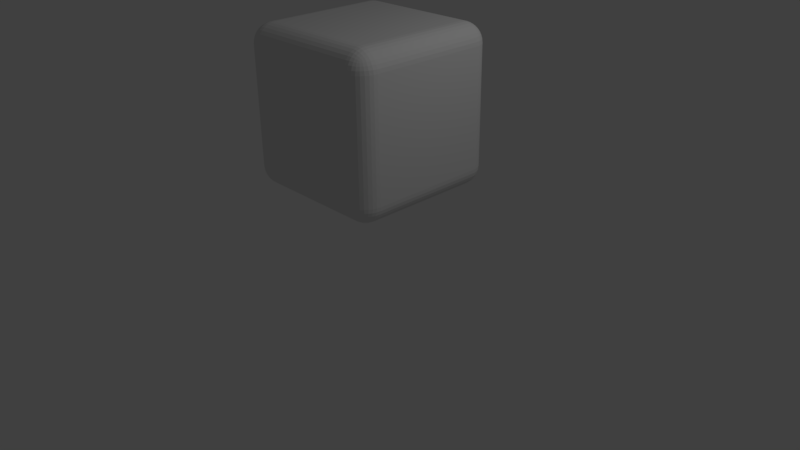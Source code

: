 # Source: cube4.blend  (saved by Blender 2.77.0; exported with 4.5.12 LTS)
import bpy
from mathutils import Matrix  # noqa: F401  (used for matrix-valued properties, if any)

bpy.ops.wm.read_factory_settings(use_empty=True)
scene = bpy.context.scene
scene.name = 'Scene'

# ---- collections
col_collection_1 = bpy.data.collections.new('Collection 1'); scene.collection.children.link(col_collection_1)

# ---- materials (node trees are filled in below, after node groups)
mat_material = bpy.data.materials.new('Material')
mat_material.alpha_threshold = 0.0
mat_material.use_transparent_shadow = False
mat_material.roughness = 0.5
mat_material.line_color = (0.0, 0.0, 0.0, 1.0)

# ---- material node trees

# ---- world
world_world = bpy.data.worlds.new('World'); scene.world = world_world
world_world.color = (0.05088, 0.05088, 0.05088)
world_world.use_sun_shadow = False
world_world.sun_shadow_jitter_overblur = 0.0
world_world.cycles.sampling_method = 'MANUAL'

# ---- cameras
cam_camera = bpy.data.cameras.new('Camera')
cam_camera.clip_end = 100.0
cam_camera.lens = 35.0
cam_camera.sensor_width = 32.0
cam_camera.sensor_height = 18.0
cam_camera.ortho_scale = 7.314
cam_camera.dof.focus_distance = 0.0
cam_camera.dof.aperture_fstop = 128.0

# ---- lights
light_lamp = bpy.data.lights.new('Lamp', 'POINT')
light_lamp.transmission_factor = 0.0
light_lamp.cutoff_distance = 30.0
light_lamp.energy = 100.0
light_lamp.shadow_buffer_clip_start = 1.001
light_lamp.shadow_soft_size = 0.1
light_lamp.shadow_maximum_resolution = 0.006
light_lamp.use_absolute_resolution = True

# ---- meshes
me_cube = bpy.data.meshes.new('Cube')
me_cube.from_pydata([(1.0, 0.75, -0.75), (0.75, 0.75, -1.0), (0.75, 1.0, -0.75), (0.9952, 0.75, -0.7988), (0.981, 0.75, -0.8457), (0.9579, 0.75, -0.8889), (0.9268, 0.75, -0.9268), (0.9952, 0.7988, -0.75), (0.9895, 0.8003, -0.8009), (0.9743, 0.8003, -0.8482), (0.9517, 0.7999, -0.8891), (0.9234, 0.7997, -0.9231), (0.981, 0.8457, -0.75), (0.9743, 0.848, -0.8009), (0.9591, 0.8468, -0.847), (0.9387, 0.8439, -0.8845), (0.9143, 0.8422, -0.9143), (0.9579, 0.8889, -0.75), (0.9514, 0.8893, -0.8002), (0.9386, 0.8845, -0.844), (0.9228, 0.8777, -0.8777), (0.9035, 0.8741, -0.9035), (0.8943, 0.8943, -0.8943), (0.75, 0.7988, -0.9952), (0.75, 0.8457, -0.981), (0.75, 0.8889, -0.9579), (0.75, 0.9268, -0.9268), (0.7988, 0.75, -0.9952), (0.8003, 0.8009, -0.9895), (0.8003, 0.8482, -0.9743), (0.7999, 0.8891, -0.9517), (0.7997, 0.9231, -0.9234), (0.8457, 0.75, -0.981), (0.848, 0.8009, -0.9743), (0.8468, 0.847, -0.9591), (0.8439, 0.8845, -0.9387), (0.8422, 0.9143, -0.9143), (0.8889, 0.75, -0.9579), (0.8893, 0.8002, -0.9514), (0.8845, 0.844, -0.9386), (0.8777, 0.8777, -0.9228), (0.8741, 0.9035, -0.9035), (0.7988, 0.9952, -0.75), (0.8457, 0.981, -0.75), (0.8889, 0.9579, -0.75), (0.9268, 0.9268, -0.75), (0.75, 0.9952, -0.7988), (0.8009, 0.9895, -0.8003), (0.8482, 0.9743, -0.8003), (0.8891, 0.9517, -0.7999), (0.9231, 0.9234, -0.7997), (0.75, 0.981, -0.8457), (0.8009, 0.9743, -0.848), (0.847, 0.9591, -0.8468), (0.8845, 0.9387, -0.8439), (0.9143, 0.9143, -0.8422), (0.75, 0.9579, -0.8889), (0.8002, 0.9514, -0.8893), (0.844, 0.9386, -0.8845), (0.8777, 0.9228, -0.8777), (0.9035, 0.9035, -0.8741), (1.0, -0.75, -0.75), (0.75, -1.0, -0.75), (0.75, -0.75, -1.0), (0.9952, -0.7988, -0.75), (0.981, -0.8457, -0.75), (0.9579, -0.8889, -0.75), (0.9268, -0.9268, -0.75), (0.9952, -0.75, -0.7988), (0.9895, -0.8009, -0.8003), (0.9743, -0.8482, -0.8003), (0.9517, -0.8891, -0.7999), (0.9234, -0.9231, -0.7997), (0.981, -0.75, -0.8457), (0.9743, -0.8009, -0.848), (0.9591, -0.847, -0.8468), (0.9387, -0.8845, -0.8439), (0.9143, -0.9143, -0.8422), (0.9579, -0.75, -0.8889), (0.9514, -0.8002, -0.8893), (0.9386, -0.844, -0.8845), (0.9228, -0.8777, -0.8777), (0.9035, -0.9035, -0.8741), (0.8943, -0.8943, -0.8943), (0.75, -0.9952, -0.7988), (0.75, -0.981, -0.8457), (0.75, -0.9579, -0.8889), (0.75, -0.9268, -0.9268), (0.7988, -0.9952, -0.75), (0.8003, -0.9895, -0.8009), (0.8003, -0.9743, -0.8482), (0.7999, -0.9517, -0.8891), (0.7997, -0.9234, -0.9231), (0.8457, -0.981, -0.75), (0.848, -0.9743, -0.8009), (0.8468, -0.9591, -0.847), (0.8439, -0.9387, -0.8845), (0.8422, -0.9143, -0.9143), (0.8889, -0.9579, -0.75), (0.8893, -0.9514, -0.8002), (0.8845, -0.9386, -0.844), (0.8777, -0.9228, -0.8777), (0.8741, -0.9035, -0.9035), (0.7988, -0.75, -0.9952), (0.8457, -0.75, -0.981), (0.8889, -0.75, -0.9579), (0.9268, -0.75, -0.9268), (0.75, -0.7988, -0.9952), (0.8009, -0.8003, -0.9895), (0.8482, -0.8003, -0.9743), (0.8891, -0.7999, -0.9517), (0.9231, -0.7997, -0.9234), (0.75, -0.8457, -0.981), (0.8009, -0.848, -0.9743), (0.847, -0.8468, -0.9591), (0.8845, -0.8439, -0.9387), (0.9143, -0.8422, -0.9143), (0.75, -0.8889, -0.9579), (0.8002, -0.8893, -0.9514), (0.844, -0.8845, -0.9386), (0.8777, -0.8777, -0.9228), (0.9035, -0.8741, -0.9035), (-0.75, -1.0, -0.75), (-1.0, -0.75, -0.75), (-0.75, -0.75, -1.0), (-0.7988, -0.9952, -0.75), (-0.8457, -0.981, -0.75), (-0.8889, -0.9579, -0.75), (-0.9268, -0.9268, -0.75), (-0.75, -0.9952, -0.7988), (-0.8009, -0.9895, -0.8003), (-0.8482, -0.9743, -0.8003), (-0.8891, -0.9517, -0.7999), (-0.9231, -0.9234, -0.7997), (-0.75, -0.981, -0.8457), (-0.8009, -0.9743, -0.848), (-0.847, -0.9591, -0.8468), (-0.8845, -0.9387, -0.8439), (-0.9143, -0.9143, -0.8422), (-0.75, -0.9579, -0.8889), (-0.8002, -0.9514, -0.8893), (-0.844, -0.9386, -0.8845), (-0.8777, -0.9228, -0.8777), (-0.9035, -0.9035, -0.8741), (-0.8943, -0.8943, -0.8943), (-0.9952, -0.75, -0.7988), (-0.981, -0.75, -0.8457), (-0.9579, -0.75, -0.8889), (-0.9268, -0.75, -0.9268), (-0.9952, -0.7988, -0.75), (-0.9895, -0.8003, -0.8009), (-0.9743, -0.8003, -0.8482), (-0.9517, -0.7999, -0.8891), (-0.9234, -0.7997, -0.9231), (-0.981, -0.8457, -0.75), (-0.9743, -0.848, -0.8009), (-0.9591, -0.8468, -0.847), (-0.9387, -0.8439, -0.8845), (-0.9143, -0.8422, -0.9143), (-0.9579, -0.8889, -0.75), (-0.9514, -0.8893, -0.8002), (-0.9386, -0.8845, -0.844), (-0.9228, -0.8777, -0.8777), (-0.9035, -0.8741, -0.9035), (-0.75, -0.7988, -0.9952), (-0.75, -0.8457, -0.981), (-0.75, -0.8889, -0.9579), (-0.75, -0.9268, -0.9268), (-0.7988, -0.75, -0.9952), (-0.8003, -0.8009, -0.9895), (-0.8003, -0.8482, -0.9743), (-0.7999, -0.8891, -0.9517), (-0.7997, -0.9231, -0.9234), (-0.8457, -0.75, -0.981), (-0.848, -0.8009, -0.9743), (-0.8468, -0.847, -0.9591), (-0.8439, -0.8845, -0.9387), (-0.8422, -0.9143, -0.9143), (-0.8889, -0.75, -0.9579), (-0.8893, -0.8002, -0.9514), (-0.8845, -0.844, -0.9386), (-0.8777, -0.8777, -0.9228), (-0.8741, -0.9035, -0.9035), (-0.75, 1.0, -0.75), (-0.75, 0.75, -1.0), (-1.0, 0.75, -0.75), (-0.75, 0.9952, -0.7988), (-0.75, 0.981, -0.8457), (-0.75, 0.9579, -0.8889), (-0.75, 0.9268, -0.9268), (-0.7988, 0.9952, -0.75), (-0.8003, 0.9895, -0.8009), (-0.8003, 0.9743, -0.8482), (-0.7999, 0.9517, -0.8891), (-0.7997, 0.9234, -0.9231), (-0.8457, 0.981, -0.75), (-0.848, 0.9743, -0.8009), (-0.8468, 0.9591, -0.847), (-0.8439, 0.9387, -0.8845), (-0.8422, 0.9143, -0.9143), (-0.8889, 0.9579, -0.75), (-0.8893, 0.9514, -0.8002), (-0.8845, 0.9386, -0.844), (-0.8777, 0.9228, -0.8777), (-0.8741, 0.9035, -0.9035), (-0.8943, 0.8943, -0.8943), (-0.7988, 0.75, -0.9952), (-0.8457, 0.75, -0.981), (-0.8889, 0.75, -0.9579), (-0.9268, 0.75, -0.9268), (-0.75, 0.7988, -0.9952), (-0.8009, 0.8003, -0.9895), (-0.8482, 0.8003, -0.9743), (-0.8891, 0.7999, -0.9517), (-0.9231, 0.7997, -0.9234), (-0.75, 0.8457, -0.981), (-0.8009, 0.848, -0.9743), (-0.847, 0.8468, -0.9591), (-0.8845, 0.8439, -0.9387), (-0.9143, 0.8422, -0.9143), (-0.75, 0.8889, -0.9579), (-0.8002, 0.8893, -0.9514), (-0.844, 0.8845, -0.9386), (-0.8777, 0.8777, -0.9228), (-0.9035, 0.8741, -0.9035), (-0.9952, 0.7988, -0.75), (-0.981, 0.8457, -0.75), (-0.9579, 0.8889, -0.75), (-0.9268, 0.9268, -0.75), (-0.9952, 0.75, -0.7988), (-0.9895, 0.8009, -0.8003), (-0.9743, 0.8482, -0.8003), (-0.9517, 0.8891, -0.7999), (-0.9234, 0.9231, -0.7997), (-0.981, 0.75, -0.8457), (-0.9743, 0.8009, -0.848), (-0.9591, 0.847, -0.8468), (-0.9387, 0.8845, -0.8439), (-0.9143, 0.9143, -0.8422), (-0.9579, 0.75, -0.8889), (-0.9514, 0.8002, -0.8893), (-0.9386, 0.844, -0.8845), (-0.9228, 0.8777, -0.8777), (-0.9035, 0.9035, -0.8741), (0.75, 1.0, 0.75), (0.75, 0.75, 1.0), (1.0, 0.75, 0.75), (0.75, 0.9952, 0.7988), (0.75, 0.981, 0.8457), (0.75, 0.9579, 0.8889), (0.75, 0.9268, 0.9268), (0.7988, 0.9952, 0.75), (0.8003, 0.9895, 0.8009), (0.8003, 0.9743, 0.8482), (0.7999, 0.9517, 0.8891), (0.7997, 0.9234, 0.9231), (0.8457, 0.981, 0.75), (0.848, 0.9743, 0.8009), (0.8468, 0.9591, 0.847), (0.8439, 0.9387, 0.8845), (0.8422, 0.9143, 0.9143), (0.8889, 0.9579, 0.75), (0.8893, 0.9514, 0.8002), (0.8845, 0.9386, 0.844), (0.8777, 0.9228, 0.8777), (0.8741, 0.9035, 0.9035), (0.8943, 0.8943, 0.8943), (0.7988, 0.75, 0.9952), (0.8457, 0.75, 0.981), (0.8889, 0.75, 0.9579), (0.9268, 0.75, 0.9268), (0.75, 0.7988, 0.9952), (0.8009, 0.8003, 0.9895), (0.8482, 0.8003, 0.9743), (0.8891, 0.7999, 0.9517), (0.9231, 0.7997, 0.9234), (0.75, 0.8457, 0.981), (0.8009, 0.848, 0.9743), (0.847, 0.8468, 0.9591), (0.8845, 0.8439, 0.9387), (0.9143, 0.8422, 0.9143), (0.75, 0.8889, 0.9579), (0.8002, 0.8893, 0.9514), (0.844, 0.8845, 0.9386), (0.8777, 0.8777, 0.9228), (0.9035, 0.8741, 0.9035), (0.9952, 0.7988, 0.75), (0.981, 0.8457, 0.75), (0.9579, 0.8889, 0.75), (0.9268, 0.9268, 0.75), (0.9952, 0.75, 0.7988), (0.9895, 0.8009, 0.8003), (0.9743, 0.8482, 0.8003), (0.9517, 0.8891, 0.7999), (0.9234, 0.9231, 0.7997), (0.981, 0.75, 0.8457), (0.9743, 0.8009, 0.848), (0.9591, 0.847, 0.8468), (0.9387, 0.8845, 0.8439), (0.9143, 0.9143, 0.8422), (0.9579, 0.75, 0.8889), (0.9514, 0.8002, 0.8893), (0.9386, 0.844, 0.8845), (0.9228, 0.8777, 0.8777), (0.9035, 0.9035, 0.8741), (0.75, -1.0, 0.75), (1.0, -0.75, 0.75), (0.75, -0.75, 1.0), (0.7988, -0.9952, 0.75), (0.8457, -0.981, 0.75), (0.8889, -0.9579, 0.75), (0.9268, -0.9268, 0.75), (0.75, -0.9952, 0.7988), (0.8009, -0.9895, 0.8003), (0.8482, -0.9743, 0.8003), (0.8891, -0.9517, 0.7999), (0.9231, -0.9234, 0.7997), (0.75, -0.981, 0.8457), (0.8009, -0.9743, 0.848), (0.847, -0.9591, 0.8468), (0.8845, -0.9387, 0.8439), (0.9143, -0.9143, 0.8422), (0.75, -0.9579, 0.8889), (0.8002, -0.9514, 0.8893), (0.844, -0.9386, 0.8845), (0.8777, -0.9228, 0.8777), (0.9035, -0.9035, 0.8741), (0.8943, -0.8943, 0.8943), (0.9952, -0.75, 0.7988), (0.981, -0.75, 0.8457), (0.9579, -0.75, 0.8889), (0.9268, -0.75, 0.9268), (0.9952, -0.7988, 0.75), (0.9895, -0.8003, 0.8009), (0.9743, -0.8003, 0.8482), (0.9517, -0.7999, 0.8891), (0.9234, -0.7997, 0.9231), (0.981, -0.8457, 0.75), (0.9743, -0.848, 0.8009), (0.9591, -0.8468, 0.847), (0.9387, -0.8439, 0.8845), (0.9143, -0.8422, 0.9143), (0.9579, -0.8889, 0.75), (0.9514, -0.8893, 0.8002), (0.9386, -0.8845, 0.844), (0.9228, -0.8777, 0.8777), (0.9035, -0.8741, 0.9035), (0.75, -0.7988, 0.9952), (0.75, -0.8457, 0.981), (0.75, -0.8889, 0.9579), (0.75, -0.9268, 0.9268), (0.7988, -0.75, 0.9952), (0.8003, -0.8009, 0.9895), (0.8003, -0.8482, 0.9743), (0.7999, -0.8891, 0.9517), (0.7997, -0.9231, 0.9234), (0.8457, -0.75, 0.981), (0.848, -0.8009, 0.9743), (0.8468, -0.847, 0.9591), (0.8439, -0.8845, 0.9387), (0.8422, -0.9143, 0.9143), (0.8889, -0.75, 0.9579), (0.8893, -0.8002, 0.9514), (0.8845, -0.844, 0.9386), (0.8777, -0.8777, 0.9228), (0.8741, -0.9035, 0.9035), (-1.0, -0.75, 0.75), (-0.75, -1.0, 0.75), (-0.75, -0.75, 1.0), (-0.9952, -0.7988, 0.75), (-0.981, -0.8457, 0.75), (-0.9579, -0.8889, 0.75), (-0.9268, -0.9268, 0.75), (-0.9952, -0.75, 0.7988), (-0.9895, -0.8009, 0.8003), (-0.9743, -0.8482, 0.8003), (-0.9517, -0.8891, 0.7999), (-0.9234, -0.9231, 0.7997), (-0.981, -0.75, 0.8457), (-0.9743, -0.8009, 0.848), (-0.9591, -0.847, 0.8468), (-0.9387, -0.8845, 0.8439), (-0.9143, -0.9143, 0.8422), (-0.9579, -0.75, 0.8889), (-0.9514, -0.8002, 0.8893), (-0.9386, -0.844, 0.8845), (-0.9228, -0.8777, 0.8777), (-0.9035, -0.9035, 0.8741), (-0.8943, -0.8943, 0.8943), (-0.75, -0.9952, 0.7988), (-0.75, -0.981, 0.8457), (-0.75, -0.9579, 0.8889), (-0.75, -0.9268, 0.9268), (-0.7988, -0.9952, 0.75), (-0.8003, -0.9895, 0.8009), (-0.8003, -0.9743, 0.8482), (-0.7999, -0.9517, 0.8891), (-0.7997, -0.9234, 0.9231), (-0.8457, -0.981, 0.75), (-0.848, -0.9743, 0.8009), (-0.8468, -0.9591, 0.847), (-0.8439, -0.9387, 0.8845), (-0.8422, -0.9143, 0.9143), (-0.8889, -0.9579, 0.75), (-0.8893, -0.9514, 0.8002), (-0.8845, -0.9386, 0.844), (-0.8777, -0.9228, 0.8777), (-0.8741, -0.9035, 0.9035), (-0.7988, -0.75, 0.9952), (-0.8457, -0.75, 0.981), (-0.8889, -0.75, 0.9579), (-0.9268, -0.75, 0.9268), (-0.75, -0.7988, 0.9952), (-0.8009, -0.8003, 0.9895), (-0.8482, -0.8003, 0.9743), (-0.8891, -0.7999, 0.9517), (-0.9231, -0.7997, 0.9234), (-0.75, -0.8457, 0.981), (-0.8009, -0.848, 0.9743), (-0.847, -0.8468, 0.9591), (-0.8845, -0.8439, 0.9387), (-0.9143, -0.8422, 0.9143), (-0.75, -0.8889, 0.9579), (-0.8002, -0.8893, 0.9514), (-0.844, -0.8845, 0.9386), (-0.8777, -0.8777, 0.9228), (-0.9035, -0.8741, 0.9035), (-1.0, 0.75, 0.75), (-0.75, 0.75, 1.0), (-0.75, 1.0, 0.75), (-0.9952, 0.75, 0.7988), (-0.981, 0.75, 0.8457), (-0.9579, 0.75, 0.8889), (-0.9268, 0.75, 0.9268), (-0.9952, 0.7988, 0.75), (-0.9895, 0.8003, 0.8009), (-0.9743, 0.8003, 0.8482), (-0.9517, 0.7999, 0.8891), (-0.9234, 0.7997, 0.9231), (-0.981, 0.8457, 0.75), (-0.9743, 0.848, 0.8009), (-0.9591, 0.8468, 0.847), (-0.9387, 0.8439, 0.8845), (-0.9143, 0.8422, 0.9143), (-0.9579, 0.8889, 0.75), (-0.9514, 0.8893, 0.8002), (-0.9386, 0.8845, 0.844), (-0.9228, 0.8777, 0.8777), (-0.9035, 0.8741, 0.9035), (-0.8943, 0.8943, 0.8943), (-0.75, 0.7988, 0.9952), (-0.75, 0.8457, 0.981), (-0.75, 0.8889, 0.9579), (-0.75, 0.9268, 0.9268), (-0.7988, 0.75, 0.9952), (-0.8003, 0.8009, 0.9895), (-0.8003, 0.8482, 0.9743), (-0.7999, 0.8891, 0.9517), (-0.7997, 0.9231, 0.9234), (-0.8457, 0.75, 0.981), (-0.848, 0.8009, 0.9743), (-0.8468, 0.847, 0.9591), (-0.8439, 0.8845, 0.9387), (-0.8422, 0.9143, 0.9143), (-0.8889, 0.75, 0.9579), (-0.8893, 0.8002, 0.9514), (-0.8845, 0.844, 0.9386), (-0.8777, 0.8777, 0.9228), (-0.8741, 0.9035, 0.9035), (-0.7988, 0.9952, 0.75), (-0.8457, 0.981, 0.75), (-0.8889, 0.9579, 0.75), (-0.9268, 0.9268, 0.75), (-0.75, 0.9952, 0.7988), (-0.8009, 0.9895, 0.8003), (-0.8482, 0.9743, 0.8003), (-0.8891, 0.9517, 0.7999), (-0.9231, 0.9234, 0.7997), (-0.75, 0.981, 0.8457), (-0.8009, 0.9743, 0.848), (-0.847, 0.9591, 0.8468), (-0.8845, 0.9387, 0.8439), (-0.9143, 0.9143, 0.8422), (-0.75, 0.9579, 0.8889), (-0.8002, 0.9514, 0.8893), (-0.844, 0.9386, 0.8845), (-0.8777, 0.9228, 0.8777), (-0.9035, 0.9035, 0.8741)], [], [(244, 2, 183, 429), (62, 305, 367, 122), (123, 366, 427, 185), (245, 428, 368, 307), (0, 246, 306, 61), (0, 3, 8, 7), (3, 4, 9, 8), (4, 5, 10, 9), (5, 6, 11, 10), (7, 8, 13, 12), (8, 9, 14, 13), (9, 10, 15, 14), (10, 11, 16, 15), (12, 13, 18, 17), (13, 14, 19, 18), (14, 15, 20, 19), (15, 16, 21, 20), (17, 18, 50, 45), (18, 19, 55, 50), (19, 20, 60, 55), (20, 21, 22, 60), (1, 23, 28, 27), (23, 24, 29, 28), (24, 25, 30, 29), (25, 26, 31, 30), (27, 28, 33, 32), (28, 29, 34, 33), (29, 30, 35, 34), (30, 31, 36, 35), (32, 33, 38, 37), (33, 34, 39, 38), (34, 35, 40, 39), (35, 36, 41, 40), (37, 38, 11, 6), (38, 39, 16, 11), (39, 40, 21, 16), (40, 41, 22, 21), (2, 42, 47, 46), (42, 43, 48, 47), (43, 44, 49, 48), (44, 45, 50, 49), (46, 47, 52, 51), (47, 48, 53, 52), (48, 49, 54, 53), (49, 50, 55, 54), (51, 52, 57, 56), (52, 53, 58, 57), (53, 54, 59, 58), (54, 55, 60, 59), (56, 57, 31, 26), (57, 58, 36, 31), (58, 59, 41, 36), (59, 60, 22, 41), (61, 64, 69, 68), (64, 65, 70, 69), (65, 66, 71, 70), (66, 67, 72, 71), (68, 69, 74, 73), (69, 70, 75, 74), (70, 71, 76, 75), (71, 72, 77, 76), (73, 74, 79, 78), (74, 75, 80, 79), (75, 76, 81, 80), (76, 77, 82, 81), (78, 79, 111, 106), (79, 80, 116, 111), (80, 81, 121, 116), (81, 82, 83, 121), (62, 84, 89, 88), (84, 85, 90, 89), (85, 86, 91, 90), (86, 87, 92, 91), (88, 89, 94, 93), (89, 90, 95, 94), (90, 91, 96, 95), (91, 92, 97, 96), (93, 94, 99, 98), (94, 95, 100, 99), (95, 96, 101, 100), (96, 97, 102, 101), (98, 99, 72, 67), (99, 100, 77, 72), (100, 101, 82, 77), (101, 102, 83, 82), (63, 103, 108, 107), (103, 104, 109, 108), (104, 105, 110, 109), (105, 106, 111, 110), (107, 108, 113, 112), (108, 109, 114, 113), (109, 110, 115, 114), (110, 111, 116, 115), (112, 113, 118, 117), (113, 114, 119, 118), (114, 115, 120, 119), (115, 116, 121, 120), (117, 118, 92, 87), (118, 119, 97, 92), (119, 120, 102, 97), (120, 121, 83, 102), (122, 125, 130, 129), (125, 126, 131, 130), (126, 127, 132, 131), (127, 128, 133, 132), (129, 130, 135, 134), (130, 131, 136, 135), (131, 132, 137, 136), (132, 133, 138, 137), (134, 135, 140, 139), (135, 136, 141, 140), (136, 137, 142, 141), (137, 138, 143, 142), (139, 140, 172, 167), (140, 141, 177, 172), (141, 142, 182, 177), (142, 143, 144, 182), (123, 145, 150, 149), (145, 146, 151, 150), (146, 147, 152, 151), (147, 148, 153, 152), (149, 150, 155, 154), (150, 151, 156, 155), (151, 152, 157, 156), (152, 153, 158, 157), (154, 155, 160, 159), (155, 156, 161, 160), (156, 157, 162, 161), (157, 158, 163, 162), (159, 160, 133, 128), (160, 161, 138, 133), (161, 162, 143, 138), (162, 163, 144, 143), (124, 164, 169, 168), (164, 165, 170, 169), (165, 166, 171, 170), (166, 167, 172, 171), (168, 169, 174, 173), (169, 170, 175, 174), (170, 171, 176, 175), (171, 172, 177, 176), (173, 174, 179, 178), (174, 175, 180, 179), (175, 176, 181, 180), (176, 177, 182, 181), (178, 179, 153, 148), (179, 180, 158, 153), (180, 181, 163, 158), (181, 182, 144, 163), (183, 186, 191, 190), (186, 187, 192, 191), (187, 188, 193, 192), (188, 189, 194, 193), (190, 191, 196, 195), (191, 192, 197, 196), (192, 193, 198, 197), (193, 194, 199, 198), (195, 196, 201, 200), (196, 197, 202, 201), (197, 198, 203, 202), (198, 199, 204, 203), (200, 201, 233, 228), (201, 202, 238, 233), (202, 203, 243, 238), (203, 204, 205, 243), (184, 206, 211, 210), (206, 207, 212, 211), (207, 208, 213, 212), (208, 209, 214, 213), (210, 211, 216, 215), (211, 212, 217, 216), (212, 213, 218, 217), (213, 214, 219, 218), (215, 216, 221, 220), (216, 217, 222, 221), (217, 218, 223, 222), (218, 219, 224, 223), (220, 221, 194, 189), (221, 222, 199, 194), (222, 223, 204, 199), (223, 224, 205, 204), (185, 225, 230, 229), (225, 226, 231, 230), (226, 227, 232, 231), (227, 228, 233, 232), (229, 230, 235, 234), (230, 231, 236, 235), (231, 232, 237, 236), (232, 233, 238, 237), (234, 235, 240, 239), (235, 236, 241, 240), (236, 237, 242, 241), (237, 238, 243, 242), (239, 240, 214, 209), (240, 241, 219, 214), (241, 242, 224, 219), (242, 243, 205, 224), (244, 247, 252, 251), (247, 248, 253, 252), (248, 249, 254, 253), (249, 250, 255, 254), (251, 252, 257, 256), (252, 253, 258, 257), (253, 254, 259, 258), (254, 255, 260, 259), (256, 257, 262, 261), (257, 258, 263, 262), (258, 259, 264, 263), (259, 260, 265, 264), (261, 262, 294, 289), (262, 263, 299, 294), (263, 264, 304, 299), (264, 265, 266, 304), (245, 267, 272, 271), (267, 268, 273, 272), (268, 269, 274, 273), (269, 270, 275, 274), (271, 272, 277, 276), (272, 273, 278, 277), (273, 274, 279, 278), (274, 275, 280, 279), (276, 277, 282, 281), (277, 278, 283, 282), (278, 279, 284, 283), (279, 280, 285, 284), (281, 282, 255, 250), (282, 283, 260, 255), (283, 284, 265, 260), (284, 285, 266, 265), (246, 286, 291, 290), (286, 287, 292, 291), (287, 288, 293, 292), (288, 289, 294, 293), (290, 291, 296, 295), (291, 292, 297, 296), (292, 293, 298, 297), (293, 294, 299, 298), (295, 296, 301, 300), (296, 297, 302, 301), (297, 298, 303, 302), (298, 299, 304, 303), (300, 301, 275, 270), (301, 302, 280, 275), (302, 303, 285, 280), (303, 304, 266, 285), (305, 308, 313, 312), (308, 309, 314, 313), (309, 310, 315, 314), (310, 311, 316, 315), (312, 313, 318, 317), (313, 314, 319, 318), (314, 315, 320, 319), (315, 316, 321, 320), (317, 318, 323, 322), (318, 319, 324, 323), (319, 320, 325, 324), (320, 321, 326, 325), (322, 323, 355, 350), (323, 324, 360, 355), (324, 325, 365, 360), (325, 326, 327, 365), (306, 328, 333, 332), (328, 329, 334, 333), (329, 330, 335, 334), (330, 331, 336, 335), (332, 333, 338, 337), (333, 334, 339, 338), (334, 335, 340, 339), (335, 336, 341, 340), (337, 338, 343, 342), (338, 339, 344, 343), (339, 340, 345, 344), (340, 341, 346, 345), (342, 343, 316, 311), (343, 344, 321, 316), (344, 345, 326, 321), (345, 346, 327, 326), (307, 347, 352, 351), (347, 348, 353, 352), (348, 349, 354, 353), (349, 350, 355, 354), (351, 352, 357, 356), (352, 353, 358, 357), (353, 354, 359, 358), (354, 355, 360, 359), (356, 357, 362, 361), (357, 358, 363, 362), (358, 359, 364, 363), (359, 360, 365, 364), (361, 362, 336, 331), (362, 363, 341, 336), (363, 364, 346, 341), (364, 365, 327, 346), (366, 369, 374, 373), (369, 370, 375, 374), (370, 371, 376, 375), (371, 372, 377, 376), (373, 374, 379, 378), (374, 375, 380, 379), (375, 376, 381, 380), (376, 377, 382, 381), (378, 379, 384, 383), (379, 380, 385, 384), (380, 381, 386, 385), (381, 382, 387, 386), (383, 384, 416, 411), (384, 385, 421, 416), (385, 386, 426, 421), (386, 387, 388, 426), (367, 389, 394, 393), (389, 390, 395, 394), (390, 391, 396, 395), (391, 392, 397, 396), (393, 394, 399, 398), (394, 395, 400, 399), (395, 396, 401, 400), (396, 397, 402, 401), (398, 399, 404, 403), (399, 400, 405, 404), (400, 401, 406, 405), (401, 402, 407, 406), (403, 404, 377, 372), (404, 405, 382, 377), (405, 406, 387, 382), (406, 407, 388, 387), (368, 408, 413, 412), (408, 409, 414, 413), (409, 410, 415, 414), (410, 411, 416, 415), (412, 413, 418, 417), (413, 414, 419, 418), (414, 415, 420, 419), (415, 416, 421, 420), (417, 418, 423, 422), (418, 419, 424, 423), (419, 420, 425, 424), (420, 421, 426, 425), (422, 423, 397, 392), (423, 424, 402, 397), (424, 425, 407, 402), (425, 426, 388, 407), (427, 430, 435, 434), (430, 431, 436, 435), (431, 432, 437, 436), (432, 433, 438, 437), (434, 435, 440, 439), (435, 436, 441, 440), (436, 437, 442, 441), (437, 438, 443, 442), (439, 440, 445, 444), (440, 441, 446, 445), (441, 442, 447, 446), (442, 443, 448, 447), (444, 445, 477, 472), (445, 446, 482, 477), (446, 447, 487, 482), (447, 448, 449, 487), (428, 450, 455, 454), (450, 451, 456, 455), (451, 452, 457, 456), (452, 453, 458, 457), (454, 455, 460, 459), (455, 456, 461, 460), (456, 457, 462, 461), (457, 458, 463, 462), (459, 460, 465, 464), (460, 461, 466, 465), (461, 462, 467, 466), (462, 463, 468, 467), (464, 465, 438, 433), (465, 466, 443, 438), (466, 467, 448, 443), (467, 468, 449, 448), (429, 469, 474, 473), (469, 470, 475, 474), (470, 471, 476, 475), (471, 472, 477, 476), (473, 474, 479, 478), (474, 475, 480, 479), (475, 476, 481, 480), (476, 477, 482, 481), (478, 479, 484, 483), (479, 480, 485, 484), (480, 481, 486, 485), (481, 482, 487, 486), (483, 484, 458, 453), (484, 485, 463, 458), (485, 486, 468, 463), (486, 487, 449, 468), (0, 61, 68, 3), (3, 68, 73, 4), (4, 73, 78, 5), (5, 78, 106, 6), (6, 106, 105, 37), (37, 105, 104, 32), (32, 104, 103, 27), (27, 103, 63, 1), (1, 184, 210, 23), (23, 210, 215, 24), (24, 215, 220, 25), (25, 220, 189, 26), (26, 189, 188, 56), (56, 188, 187, 51), (51, 187, 186, 46), (46, 186, 183, 2), (2, 244, 251, 42), (42, 251, 256, 43), (43, 256, 261, 44), (44, 261, 289, 45), (45, 289, 288, 17), (17, 288, 287, 12), (12, 287, 286, 7), (7, 286, 246, 0), (62, 122, 129, 84), (84, 129, 134, 85), (85, 134, 139, 86), (86, 139, 167, 87), (87, 167, 166, 117), (117, 166, 165, 112), (112, 165, 164, 107), (107, 164, 124, 63), (61, 306, 332, 64), (64, 332, 337, 65), (65, 337, 342, 66), (66, 342, 311, 67), (67, 311, 310, 98), (98, 310, 309, 93), (93, 309, 308, 88), (88, 308, 305, 62), (123, 185, 229, 145), (145, 229, 234, 146), (146, 234, 239, 147), (147, 239, 209, 148), (148, 209, 208, 178), (178, 208, 207, 173), (173, 207, 206, 168), (168, 206, 184, 124), (122, 367, 393, 125), (125, 393, 398, 126), (126, 398, 403, 127), (127, 403, 372, 128), (128, 372, 371, 159), (159, 371, 370, 154), (154, 370, 369, 149), (149, 369, 366, 123), (185, 427, 434, 225), (225, 434, 439, 226), (226, 439, 444, 227), (227, 444, 472, 228), (228, 472, 471, 200), (200, 471, 470, 195), (195, 470, 469, 190), (190, 469, 429, 183), (245, 307, 351, 267), (267, 351, 356, 268), (268, 356, 361, 269), (269, 361, 331, 270), (270, 331, 330, 300), (300, 330, 329, 295), (295, 329, 328, 290), (290, 328, 306, 246), (244, 429, 473, 247), (247, 473, 478, 248), (248, 478, 483, 249), (249, 483, 453, 250), (250, 453, 452, 281), (281, 452, 451, 276), (276, 451, 450, 271), (271, 450, 428, 245), (307, 368, 412, 347), (347, 412, 417, 348), (348, 417, 422, 349), (349, 422, 392, 350), (350, 392, 391, 322), (322, 391, 390, 317), (317, 390, 389, 312), (312, 389, 367, 305), (368, 428, 454, 408), (408, 454, 459, 409), (409, 459, 464, 410), (410, 464, 433, 411), (411, 433, 432, 383), (383, 432, 431, 378), (378, 431, 430, 373), (373, 430, 427, 366), (1, 63, 124, 184)])
me_cube.materials.append(mat_material)
me_cube.use_remesh_preserve_volume = False
me_cube.use_remesh_preserve_attributes = False
me_cube.use_mirror_vertex_groups = False
me_cube.update()

# ---- objects
ob_cube = bpy.data.objects.new('Cube', me_cube)
ob_lamp = bpy.data.objects.new('Lamp', light_lamp)
ob_camera = bpy.data.objects.new('Camera', cam_camera)

# ---- transforms, parenting, visibility, modifiers, constraints
ob_cube.location = (0.0, 0.0, 2.0)
ob_cube.lock_rotations_4d = False
ob_cube.empty_display_type = 'ARROWS'
ob_cube.lineart.crease_threshold = 0.0
ob_lamp.location = (4.076, 1.005, 5.904)
ob_lamp.rotation_euler = (0.6503, 0.05522, 1.866)
ob_lamp.lock_rotations_4d = False
ob_lamp.empty_display_type = 'ARROWS'
ob_lamp.color = (0.0, 0.0, 0.0, 0.0)
ob_lamp.lineart.crease_threshold = 0.0
ob_camera.location = (7.481, -6.508, 5.344)
ob_camera.rotation_euler = (1.109, 0.01082, 0.8149)
ob_camera.lock_rotations_4d = False
ob_camera.empty_display_type = 'ARROWS'
ob_camera.color = (0.0, 0.0, 0.0, 0.0)
ob_camera.display_type = 'WIRE'
ob_camera.lineart.crease_threshold = 0.0

# ---- collection membership
col_collection_1.objects.link(ob_cube)
col_collection_1.objects.link(ob_lamp)
col_collection_1.objects.link(ob_camera)

# ---- scene / render settings (as saved in the file)
scene.camera = ob_camera
scene.frame_start = 1; scene.frame_end = 250; scene.frame_set(1)
scene.render.engine = 'BLENDER_EEVEE_NEXT'
scene.render.resolution_percentage = 50
scene.render.dither_intensity = 0.0
scene.cycles.use_denoising = False
scene.cycles.samples = 128
scene.cycles.sampling_pattern = 'TABULATED_SOBOL'
scene.cycles.light_sampling_threshold = 0.0
scene.cycles.use_adaptive_sampling = False
scene.cycles.use_light_tree = False
scene.cycles.blur_glossy = 0.0
scene.cycles.sample_clamp_indirect = 0.0
scene.view_settings.view_transform = 'Standard'
bpy.context.view_layer.update()
